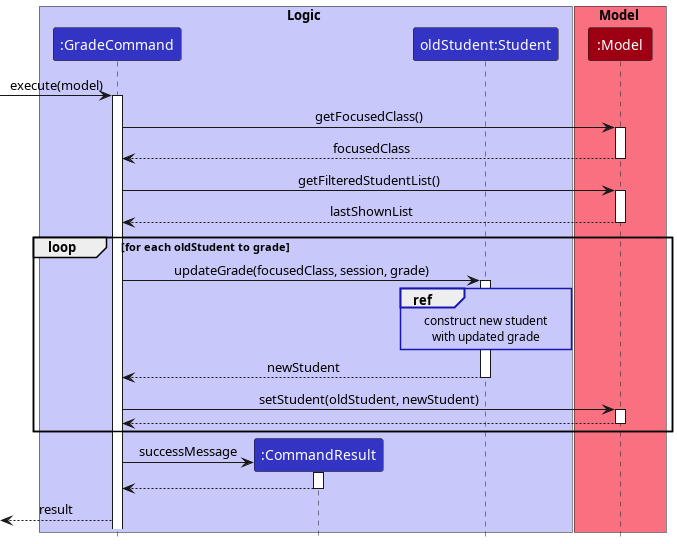

The diagram above was rendered by PlantUML. Its source (embedded in the PNG):
@startuml
!include style.puml

box Logic LOGIC_COLOR_T1
participant ":GradeCommand" as GradeCommand LOGIC_COLOR
participant ":CommandResult" as CommandResult LOGIC_COLOR
participant "oldStudent:Student" as OldStudent LOGIC_COLOR
end box

box Model MODEL_COLOR_T1
participant ":Model" as Model MODEL_COLOR
end box

[-> GradeCommand: execute(model)
activate GradeCommand

GradeCommand -> Model: getFocusedClass()
activate Model
Model --> GradeCommand: focusedClass
deactivate Model

GradeCommand -> Model: getFilteredStudentList()
activate Model
Model --> GradeCommand: lastShownList
deactivate Model

loop for each oldStudent to grade
    GradeCommand -> OldStudent: updateGrade(focusedClass, session, grade)
    activate OldStudent

    ref over OldStudent #fffff
        construct new student
        with updated grade
    end ref

    OldStudent --> GradeCommand: newStudent
    deactivate OldStudent

    GradeCommand -> Model: setStudent(oldStudent, newStudent)
    activate Model
    Model --> GradeCommand
    deactivate Model
end

create CommandResult
GradeCommand -> CommandResult: successMessage
activate CommandResult

CommandResult --> GradeCommand
deactivate CommandResult

GradeCommand -->[: result

@enduml